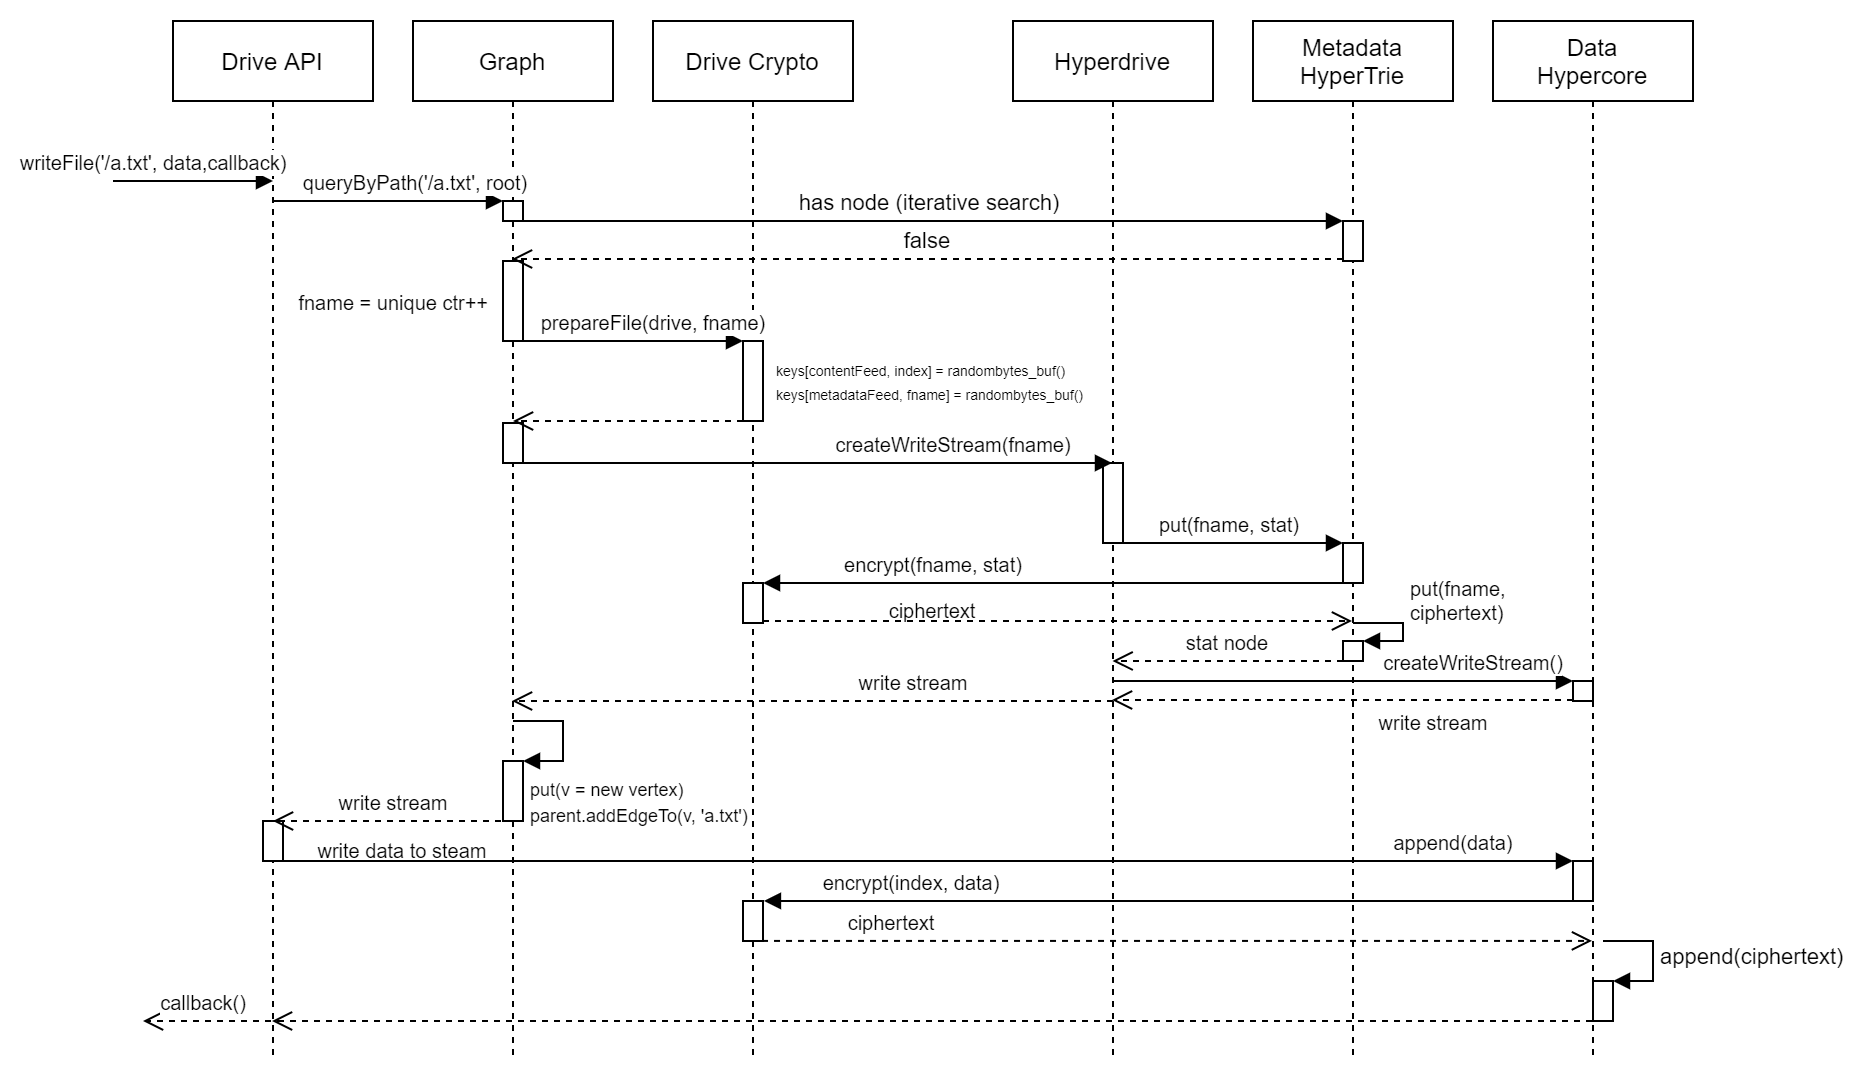

The diagram above was exported from draw.io. Its source (the exported page's mxGraphModel, read from the mxfile embedded in the PNG):
<mxGraphModel dx="2062" dy="1183" grid="1" gridSize="10" guides="1" tooltips="1" connect="1" arrows="1" fold="1" page="1" pageScale="1" pageWidth="1169" pageHeight="827" math="0" shadow="0">
  <root>
    <mxCell id="0" />
    <mxCell id="1" parent="0" />
    <mxCell id="6NuSzGNgV5KQOutt3Bnf-3" value="Drive API" style="shape=umlLifeline;perimeter=lifelinePerimeter;whiteSpace=wrap;html=1;container=1;collapsible=0;recursiveResize=0;outlineConnect=0;" parent="1" vertex="1">
      <mxGeometry x="80" y="80" width="100" height="520" as="geometry" />
    </mxCell>
    <mxCell id="6NuSzGNgV5KQOutt3Bnf-66" value="" style="html=1;points=[];perimeter=orthogonalPerimeter;fontSize=10;align=left;" parent="6NuSzGNgV5KQOutt3Bnf-3" vertex="1">
      <mxGeometry x="45" y="400" width="10" height="20" as="geometry" />
    </mxCell>
    <mxCell id="6NuSzGNgV5KQOutt3Bnf-88" value="callback()" style="html=1;verticalAlign=bottom;endArrow=open;dashed=1;endSize=8;fontSize=10;" parent="6NuSzGNgV5KQOutt3Bnf-3" edge="1">
      <mxGeometry x="0.1429" relative="1" as="geometry">
        <mxPoint x="55" y="500" as="sourcePoint" />
        <mxPoint x="-15" y="500" as="targetPoint" />
        <mxPoint as="offset" />
      </mxGeometry>
    </mxCell>
    <mxCell id="6NuSzGNgV5KQOutt3Bnf-4" value="Hyperdrive" style="shape=umlLifeline;perimeter=lifelinePerimeter;whiteSpace=wrap;html=1;container=1;collapsible=0;recursiveResize=0;outlineConnect=0;" parent="1" vertex="1">
      <mxGeometry x="500" y="80" width="100" height="520" as="geometry" />
    </mxCell>
    <mxCell id="6NuSzGNgV5KQOutt3Bnf-31" value="" style="html=1;points=[];perimeter=orthogonalPerimeter;fontSize=10;align=left;" parent="6NuSzGNgV5KQOutt3Bnf-4" vertex="1">
      <mxGeometry x="45" y="221" width="10" height="40" as="geometry" />
    </mxCell>
    <mxCell id="6NuSzGNgV5KQOutt3Bnf-5" value="Metadata&lt;br&gt;HyperTrie" style="shape=umlLifeline;perimeter=lifelinePerimeter;whiteSpace=wrap;html=1;container=1;collapsible=0;recursiveResize=0;outlineConnect=0;" parent="1" vertex="1">
      <mxGeometry x="620" y="80" width="100" height="520" as="geometry" />
    </mxCell>
    <mxCell id="6NuSzGNgV5KQOutt3Bnf-28" value="" style="html=1;points=[];perimeter=orthogonalPerimeter;fontSize=10;align=left;" parent="6NuSzGNgV5KQOutt3Bnf-5" vertex="1">
      <mxGeometry x="45" y="261" width="10" height="20" as="geometry" />
    </mxCell>
    <mxCell id="6NuSzGNgV5KQOutt3Bnf-36" value="" style="html=1;points=[];perimeter=orthogonalPerimeter;fontSize=10;align=left;" parent="6NuSzGNgV5KQOutt3Bnf-5" vertex="1">
      <mxGeometry x="45" y="310" width="10" height="10" as="geometry" />
    </mxCell>
    <mxCell id="6NuSzGNgV5KQOutt3Bnf-37" value="put(fname, &lt;br&gt;ciphertext)" style="edgeStyle=orthogonalEdgeStyle;html=1;align=left;spacingLeft=2;endArrow=block;rounded=0;entryX=1;entryY=0;fontSize=10;" parent="6NuSzGNgV5KQOutt3Bnf-5" target="6NuSzGNgV5KQOutt3Bnf-36" edge="1">
      <mxGeometry x="-0.0741" y="11" relative="1" as="geometry">
        <mxPoint x="50" y="301" as="sourcePoint" />
        <Array as="points">
          <mxPoint x="75" y="301" />
          <mxPoint x="75" y="310" />
          <mxPoint x="55" y="310" />
        </Array>
        <mxPoint x="-11" y="-11" as="offset" />
      </mxGeometry>
    </mxCell>
    <mxCell id="OMwZezzYrJX9eBUTDb27-1" value="" style="html=1;points=[];perimeter=orthogonalPerimeter;fillColor=#ffffff;align=left;" parent="6NuSzGNgV5KQOutt3Bnf-5" vertex="1">
      <mxGeometry x="45" y="100" width="10" height="20" as="geometry" />
    </mxCell>
    <mxCell id="6NuSzGNgV5KQOutt3Bnf-6" value="Data&lt;br&gt;Hypercore" style="shape=umlLifeline;perimeter=lifelinePerimeter;whiteSpace=wrap;html=1;container=1;collapsible=0;recursiveResize=0;outlineConnect=0;" parent="1" vertex="1">
      <mxGeometry x="740" y="80" width="100" height="520" as="geometry" />
    </mxCell>
    <mxCell id="6NuSzGNgV5KQOutt3Bnf-71" value="" style="html=1;points=[];perimeter=orthogonalPerimeter;fontSize=10;align=left;" parent="6NuSzGNgV5KQOutt3Bnf-6" vertex="1">
      <mxGeometry x="40" y="330" width="10" height="10" as="geometry" />
    </mxCell>
    <mxCell id="6NuSzGNgV5KQOutt3Bnf-75" value="" style="html=1;points=[];perimeter=orthogonalPerimeter;fontSize=10;align=left;" parent="6NuSzGNgV5KQOutt3Bnf-6" vertex="1">
      <mxGeometry x="40" y="420" width="10" height="20" as="geometry" />
    </mxCell>
    <mxCell id="bw7E3oCysguII8secQjL-6" value="" style="html=1;points=[];perimeter=orthogonalPerimeter;" vertex="1" parent="6NuSzGNgV5KQOutt3Bnf-6">
      <mxGeometry x="50" y="480" width="10" height="20" as="geometry" />
    </mxCell>
    <mxCell id="bw7E3oCysguII8secQjL-7" value="append(ciphertext)" style="edgeStyle=orthogonalEdgeStyle;html=1;align=left;spacingLeft=2;endArrow=block;rounded=0;entryX=1;entryY=0;" edge="1" target="bw7E3oCysguII8secQjL-6" parent="6NuSzGNgV5KQOutt3Bnf-6">
      <mxGeometry relative="1" as="geometry">
        <mxPoint x="55" y="460" as="sourcePoint" />
        <Array as="points">
          <mxPoint x="80" y="460" />
        </Array>
      </mxGeometry>
    </mxCell>
    <mxCell id="6NuSzGNgV5KQOutt3Bnf-7" value="&lt;font style=&quot;font-size: 10px&quot;&gt;writeFile('/a.txt', data,callback)&lt;/font&gt;" style="html=1;verticalAlign=bottom;endArrow=block;" parent="1" edge="1">
      <mxGeometry x="-0.5" width="80" relative="1" as="geometry">
        <mxPoint x="50" y="160" as="sourcePoint" />
        <mxPoint x="130" y="160" as="targetPoint" />
        <mxPoint as="offset" />
      </mxGeometry>
    </mxCell>
    <mxCell id="6NuSzGNgV5KQOutt3Bnf-8" value="Graph" style="shape=umlLifeline;perimeter=lifelinePerimeter;whiteSpace=wrap;html=1;container=1;collapsible=0;recursiveResize=0;outlineConnect=0;" parent="1" vertex="1">
      <mxGeometry x="200" y="80" width="100" height="520" as="geometry" />
    </mxCell>
    <mxCell id="6NuSzGNgV5KQOutt3Bnf-15" value="" style="html=1;points=[];perimeter=orthogonalPerimeter;" parent="6NuSzGNgV5KQOutt3Bnf-8" vertex="1">
      <mxGeometry x="45" y="201" width="10" height="20" as="geometry" />
    </mxCell>
    <mxCell id="6NuSzGNgV5KQOutt3Bnf-17" value="" style="html=1;points=[];perimeter=orthogonalPerimeter;" parent="6NuSzGNgV5KQOutt3Bnf-8" vertex="1">
      <mxGeometry x="45" y="90" width="10" height="10" as="geometry" />
    </mxCell>
    <mxCell id="6NuSzGNgV5KQOutt3Bnf-22" value="" style="html=1;points=[];perimeter=orthogonalPerimeter;fontSize=10;align=left;" parent="6NuSzGNgV5KQOutt3Bnf-8" vertex="1">
      <mxGeometry x="45.00000000000003" y="120" width="10" height="40" as="geometry" />
    </mxCell>
    <mxCell id="bw7E3oCysguII8secQjL-4" value="" style="html=1;points=[];perimeter=orthogonalPerimeter;" vertex="1" parent="6NuSzGNgV5KQOutt3Bnf-8">
      <mxGeometry x="45" y="370" width="10" height="30" as="geometry" />
    </mxCell>
    <mxCell id="bw7E3oCysguII8secQjL-5" value="&lt;span style=&quot;background-color: rgb(255 , 255 , 255) ; font-size: 9px&quot;&gt;put(v = new vertex)&lt;br&gt;parent.addEdgeTo(v, 'a.txt')&lt;br&gt;&lt;/span&gt;" style="edgeStyle=orthogonalEdgeStyle;html=1;align=left;spacingLeft=2;endArrow=block;rounded=0;entryX=1;entryY=0;" edge="1" target="bw7E3oCysguII8secQjL-4" parent="6NuSzGNgV5KQOutt3Bnf-8">
      <mxGeometry x="1" y="20" relative="1" as="geometry">
        <mxPoint x="50" y="350" as="sourcePoint" />
        <Array as="points">
          <mxPoint x="50" y="350" />
          <mxPoint x="75" y="350" />
          <mxPoint x="75" y="370" />
        </Array>
        <mxPoint as="offset" />
      </mxGeometry>
    </mxCell>
    <mxCell id="6NuSzGNgV5KQOutt3Bnf-67" value="write data to steam" style="text;html=1;strokeColor=none;fillColor=none;align=center;verticalAlign=middle;whiteSpace=wrap;rounded=0;fontSize=10;" parent="6NuSzGNgV5KQOutt3Bnf-8" vertex="1">
      <mxGeometry x="-50" y="410" width="90" height="10" as="geometry" />
    </mxCell>
    <mxCell id="6NuSzGNgV5KQOutt3Bnf-9" value="Drive Crypto" style="shape=umlLifeline;perimeter=lifelinePerimeter;whiteSpace=wrap;html=1;container=1;collapsible=0;recursiveResize=0;outlineConnect=0;" parent="1" vertex="1">
      <mxGeometry x="320" y="80" width="100" height="520" as="geometry" />
    </mxCell>
    <mxCell id="6NuSzGNgV5KQOutt3Bnf-11" value="" style="html=1;points=[];perimeter=orthogonalPerimeter;" parent="6NuSzGNgV5KQOutt3Bnf-9" vertex="1">
      <mxGeometry x="45" y="160" width="10" height="40" as="geometry" />
    </mxCell>
    <mxCell id="6NuSzGNgV5KQOutt3Bnf-33" value="" style="html=1;points=[];perimeter=orthogonalPerimeter;fontSize=10;align=left;" parent="6NuSzGNgV5KQOutt3Bnf-9" vertex="1">
      <mxGeometry x="45" y="281" width="10" height="20" as="geometry" />
    </mxCell>
    <mxCell id="6NuSzGNgV5KQOutt3Bnf-82" value="" style="html=1;points=[];perimeter=orthogonalPerimeter;fontSize=10;align=left;" parent="6NuSzGNgV5KQOutt3Bnf-9" vertex="1">
      <mxGeometry x="45" y="440" width="10" height="20" as="geometry" />
    </mxCell>
    <mxCell id="6NuSzGNgV5KQOutt3Bnf-12" value="&lt;font style=&quot;font-size: 10px&quot;&gt;prepareFile(drive, fname)&lt;/font&gt;" style="html=1;verticalAlign=bottom;endArrow=block;entryX=0;entryY=0;exitX=1.002;exitY=1;exitDx=0;exitDy=0;exitPerimeter=0;" parent="1" source="6NuSzGNgV5KQOutt3Bnf-22" target="6NuSzGNgV5KQOutt3Bnf-11" edge="1">
      <mxGeometry x="0.1817" relative="1" as="geometry">
        <mxPoint x="254.81034482758628" y="270" as="sourcePoint" />
        <mxPoint as="offset" />
      </mxGeometry>
    </mxCell>
    <mxCell id="6NuSzGNgV5KQOutt3Bnf-13" value="" style="html=1;verticalAlign=bottom;endArrow=open;dashed=1;endSize=8;exitX=0;exitY=0.95;" parent="1" edge="1">
      <mxGeometry relative="1" as="geometry">
        <mxPoint x="250" y="280" as="targetPoint" />
        <mxPoint x="365" y="279.9999999999999" as="sourcePoint" />
      </mxGeometry>
    </mxCell>
    <mxCell id="6NuSzGNgV5KQOutt3Bnf-18" value="&lt;font style=&quot;font-size: 10px&quot;&gt;queryByPath('/a.txt', root)&lt;/font&gt;" style="html=1;verticalAlign=bottom;endArrow=block;entryX=0;entryY=0;" parent="1" source="6NuSzGNgV5KQOutt3Bnf-3" target="6NuSzGNgV5KQOutt3Bnf-17" edge="1">
      <mxGeometry x="0.2208" relative="1" as="geometry">
        <mxPoint x="175" y="140" as="sourcePoint" />
        <mxPoint as="offset" />
      </mxGeometry>
    </mxCell>
    <mxCell id="6NuSzGNgV5KQOutt3Bnf-20" value="&lt;font style=&quot;font-size: 10px&quot;&gt;fname = unique ctr++&lt;br&gt;&lt;/font&gt;" style="text;html=1;strokeColor=none;fillColor=none;align=right;verticalAlign=middle;whiteSpace=wrap;rounded=0;" parent="1" vertex="1">
      <mxGeometry x="110" y="210" width="130" height="20" as="geometry" />
    </mxCell>
    <mxCell id="6NuSzGNgV5KQOutt3Bnf-21" value="&lt;font style=&quot;font-size: 7px&quot;&gt;keys[contentFeed, index] = randombytes_buf()&lt;br&gt;keys[metadataFeed, fname] = randombytes_buf()&lt;/font&gt;" style="text;html=1;strokeColor=none;fillColor=none;align=left;verticalAlign=middle;whiteSpace=wrap;rounded=0;fontSize=10;" parent="1" vertex="1">
      <mxGeometry x="380" y="230" width="160" height="60" as="geometry" />
    </mxCell>
    <mxCell id="6NuSzGNgV5KQOutt3Bnf-26" value="createWriteStream(fname)" style="html=1;verticalAlign=bottom;endArrow=block;fontSize=10;" parent="1" edge="1">
      <mxGeometry x="0.4691" width="80" relative="1" as="geometry">
        <mxPoint x="250" y="301" as="sourcePoint" />
        <mxPoint x="549.5" y="301" as="targetPoint" />
        <mxPoint as="offset" />
      </mxGeometry>
    </mxCell>
    <mxCell id="6NuSzGNgV5KQOutt3Bnf-29" value="put(fname, stat)" style="html=1;verticalAlign=bottom;endArrow=block;entryX=0;entryY=0;fontSize=10;" parent="1" target="6NuSzGNgV5KQOutt3Bnf-28" edge="1">
      <mxGeometry relative="1" as="geometry">
        <mxPoint x="549.810344827586" y="341" as="sourcePoint" />
      </mxGeometry>
    </mxCell>
    <mxCell id="6NuSzGNgV5KQOutt3Bnf-34" value="encrypt(fname, stat)" style="html=1;verticalAlign=bottom;endArrow=block;entryX=1;entryY=0;fontSize=10;" parent="1" target="6NuSzGNgV5KQOutt3Bnf-33" edge="1">
      <mxGeometry x="0.4228" relative="1" as="geometry">
        <mxPoint x="669.5" y="361" as="sourcePoint" />
        <mxPoint as="offset" />
      </mxGeometry>
    </mxCell>
    <mxCell id="6NuSzGNgV5KQOutt3Bnf-35" value="" style="html=1;verticalAlign=bottom;endArrow=open;dashed=1;endSize=8;exitX=1;exitY=0.95;fontSize=10;" parent="1" source="6NuSzGNgV5KQOutt3Bnf-33" edge="1">
      <mxGeometry relative="1" as="geometry">
        <mxPoint x="669.5" y="379.9999999999999" as="targetPoint" />
      </mxGeometry>
    </mxCell>
    <mxCell id="6NuSzGNgV5KQOutt3Bnf-38" value="stat node" style="html=1;verticalAlign=bottom;endArrow=open;dashed=1;endSize=8;fontSize=10;" parent="1" edge="1">
      <mxGeometry relative="1" as="geometry">
        <mxPoint x="665" y="400" as="sourcePoint" />
        <mxPoint x="549.810344827586" y="400" as="targetPoint" />
      </mxGeometry>
    </mxCell>
    <mxCell id="6NuSzGNgV5KQOutt3Bnf-39" value="write stream" style="html=1;verticalAlign=bottom;endArrow=open;dashed=1;endSize=8;fontSize=10;" parent="1" target="6NuSzGNgV5KQOutt3Bnf-8" edge="1">
      <mxGeometry x="-0.3338" relative="1" as="geometry">
        <mxPoint x="550" y="420" as="sourcePoint" />
        <mxPoint x="470" y="420" as="targetPoint" />
        <mxPoint as="offset" />
      </mxGeometry>
    </mxCell>
    <mxCell id="6NuSzGNgV5KQOutt3Bnf-58" value="ciphertext" style="text;html=1;strokeColor=none;fillColor=none;align=center;verticalAlign=middle;whiteSpace=wrap;rounded=0;fontSize=10;" parent="1" vertex="1">
      <mxGeometry x="440" y="370" width="40" height="10" as="geometry" />
    </mxCell>
    <mxCell id="6NuSzGNgV5KQOutt3Bnf-64" value="write stream" style="html=1;verticalAlign=bottom;endArrow=open;dashed=1;endSize=8;fontSize=10;" parent="1" edge="1">
      <mxGeometry relative="1" as="geometry">
        <mxPoint x="250" y="480" as="sourcePoint" />
        <mxPoint x="130" y="480" as="targetPoint" />
      </mxGeometry>
    </mxCell>
    <mxCell id="6NuSzGNgV5KQOutt3Bnf-73" value="write stream" style="html=1;verticalAlign=bottom;endArrow=open;dashed=1;endSize=8;exitX=0;exitY=0.95;fontSize=10;" parent="1" source="6NuSzGNgV5KQOutt3Bnf-71" target="6NuSzGNgV5KQOutt3Bnf-4" edge="1">
      <mxGeometry x="-0.3922" y="20" relative="1" as="geometry">
        <mxPoint x="710" y="486" as="targetPoint" />
        <mxPoint as="offset" />
      </mxGeometry>
    </mxCell>
    <mxCell id="6NuSzGNgV5KQOutt3Bnf-72" value="createWriteStream()" style="html=1;verticalAlign=bottom;endArrow=block;entryX=0;entryY=0;fontSize=10;" parent="1" source="6NuSzGNgV5KQOutt3Bnf-4" target="6NuSzGNgV5KQOutt3Bnf-71" edge="1">
      <mxGeometry x="0.5658" relative="1" as="geometry">
        <mxPoint x="710" y="410" as="sourcePoint" />
        <mxPoint as="offset" />
      </mxGeometry>
    </mxCell>
    <mxCell id="6NuSzGNgV5KQOutt3Bnf-76" value="append(data)" style="html=1;verticalAlign=bottom;endArrow=block;entryX=0;entryY=0;fontSize=10;" parent="1" source="6NuSzGNgV5KQOutt3Bnf-3" target="6NuSzGNgV5KQOutt3Bnf-75" edge="1">
      <mxGeometry x="0.8155" relative="1" as="geometry">
        <mxPoint x="710" y="620" as="sourcePoint" />
        <mxPoint as="offset" />
        <Array as="points">
          <mxPoint x="320" y="500" />
        </Array>
      </mxGeometry>
    </mxCell>
    <mxCell id="6NuSzGNgV5KQOutt3Bnf-83" value="encrypt(index, data)" style="html=1;verticalAlign=bottom;endArrow=block;fontSize=10;entryX=1.046;entryY=-0.002;entryDx=0;entryDy=0;entryPerimeter=0;" parent="1" source="6NuSzGNgV5KQOutt3Bnf-6" target="6NuSzGNgV5KQOutt3Bnf-82" edge="1">
      <mxGeometry x="0.6466" relative="1" as="geometry">
        <mxPoint x="295" y="640" as="sourcePoint" />
        <mxPoint x="380" y="640" as="targetPoint" />
        <mxPoint as="offset" />
        <Array as="points">
          <mxPoint x="690" y="520" />
        </Array>
      </mxGeometry>
    </mxCell>
    <mxCell id="6NuSzGNgV5KQOutt3Bnf-84" value="ciphertext" style="html=1;verticalAlign=bottom;endArrow=open;dashed=1;endSize=8;fontSize=10;exitX=0.951;exitY=0.998;exitDx=0;exitDy=0;exitPerimeter=0;" parent="1" source="6NuSzGNgV5KQOutt3Bnf-82" target="6NuSzGNgV5KQOutt3Bnf-6" edge="1">
      <mxGeometry x="-0.6938" relative="1" as="geometry">
        <mxPoint x="295" y="716" as="targetPoint" />
        <mxPoint x="380" y="659" as="sourcePoint" />
        <mxPoint as="offset" />
      </mxGeometry>
    </mxCell>
    <mxCell id="6NuSzGNgV5KQOutt3Bnf-87" value="" style="html=1;verticalAlign=bottom;endArrow=open;dashed=1;endSize=8;fontSize=10;" parent="1" source="6NuSzGNgV5KQOutt3Bnf-6" target="6NuSzGNgV5KQOutt3Bnf-3" edge="1">
      <mxGeometry relative="1" as="geometry">
        <mxPoint x="590" y="699" as="sourcePoint" />
        <mxPoint x="400" y="520" as="targetPoint" />
        <Array as="points">
          <mxPoint x="400" y="580" />
        </Array>
      </mxGeometry>
    </mxCell>
    <mxCell id="OMwZezzYrJX9eBUTDb27-2" value="has node (iterative search)" style="html=1;verticalAlign=bottom;endArrow=block;entryX=0;entryY=0;" parent="1" source="6NuSzGNgV5KQOutt3Bnf-8" target="OMwZezzYrJX9eBUTDb27-1" edge="1">
      <mxGeometry relative="1" as="geometry">
        <mxPoint x="595" y="180" as="sourcePoint" />
      </mxGeometry>
    </mxCell>
    <mxCell id="OMwZezzYrJX9eBUTDb27-3" value="false" style="html=1;verticalAlign=bottom;endArrow=open;dashed=1;endSize=8;exitX=0;exitY=0.95;" parent="1" source="OMwZezzYrJX9eBUTDb27-1" target="6NuSzGNgV5KQOutt3Bnf-8" edge="1">
      <mxGeometry relative="1" as="geometry">
        <mxPoint x="595" y="256" as="targetPoint" />
      </mxGeometry>
    </mxCell>
  </root>
</mxGraphModel>